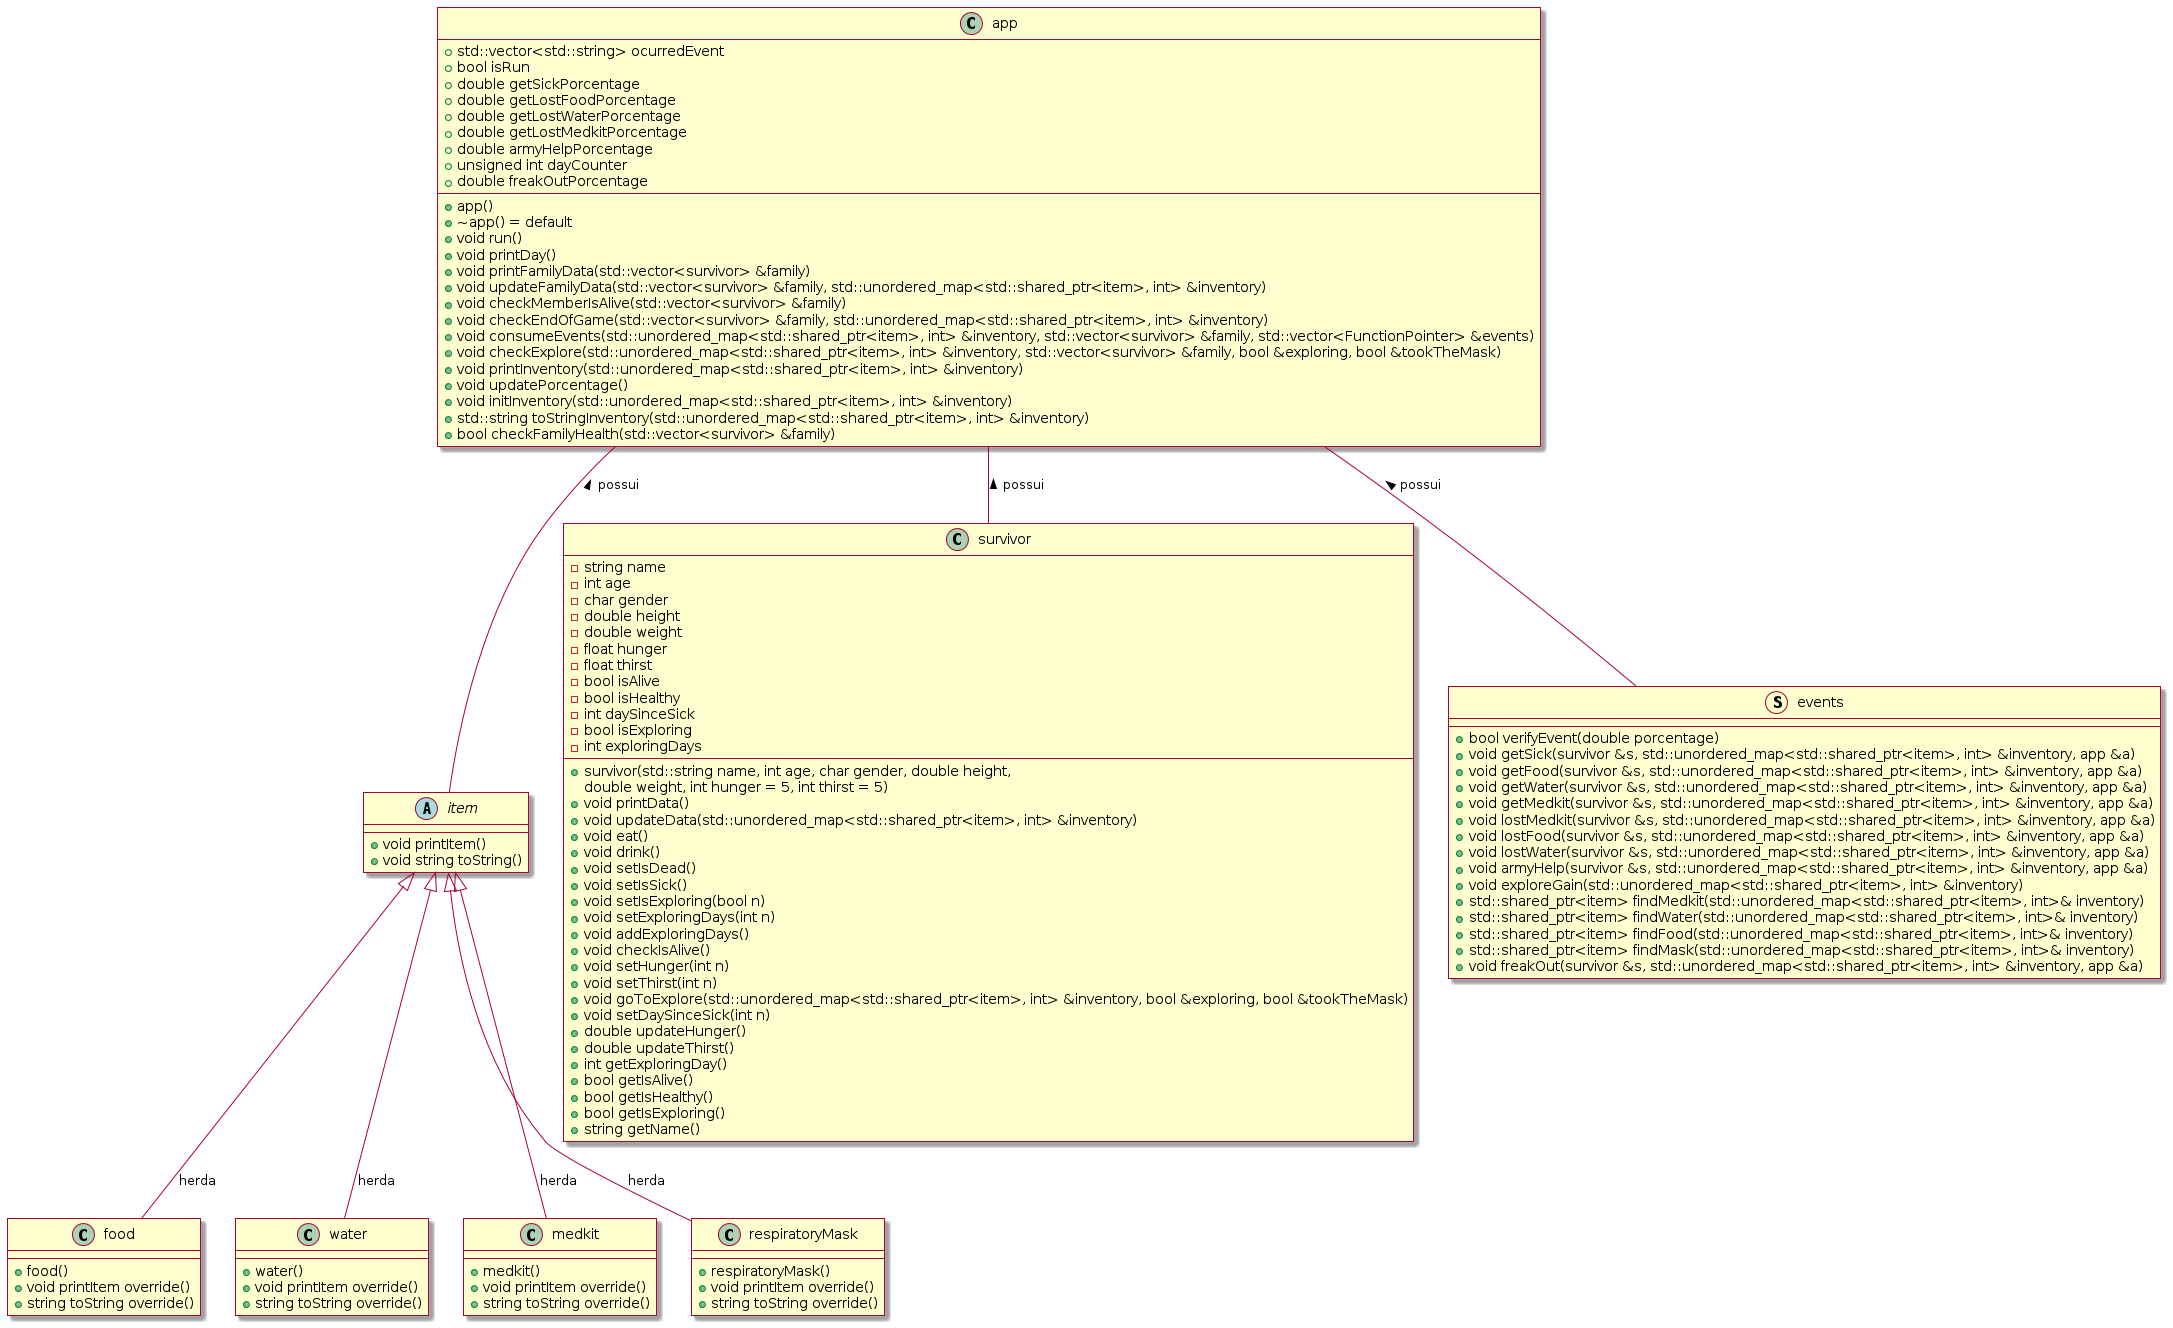

The diagram above was rendered by PlantUML. Its source (embedded in the PNG):
@startuml
skin rose
abstract class item{
  + void printItem()
  + void string toString()
}

item <|-- food : herda

class food{
  + food()
  + void printItem override()
  + string toString override()
}

item <|-- water : herda

class water{
  + water()
  + void printItem override()
  + string toString override()
}

item <|-- medkit : herda

class medkit{
  + medkit()
  + void printItem override()
  + string toString override()
}

item <|-- respiratoryMask : herda

class respiratoryMask{
  + respiratoryMask()
  + void printItem override()
  + string toString override()
}

class survivor{
  - string name
  - int age
  - char gender
  - double height
  - double weight
  - float hunger
  - float thirst
  - bool isAlive
  - bool isHealthy
  - int daySinceSick
  - bool isExploring
  - int exploringDays
  
  + survivor(std::string name, int age, char gender, double height,
          double weight, int hunger = 5, int thirst = 5)
  + void printData()
  + void updateData(std::unordered_map<std::shared_ptr<item>, int> &inventory)
  + void eat()
  + void drink()
  + void setIsDead()
  + void setIsSick()
  + void setIsExploring(bool n)
  + void setExploringDays(int n)
  + void addExploringDays()
  + void checkIsAlive()
  + void setHunger(int n)
  + void setThirst(int n)
  + void goToExplore(std::unordered_map<std::shared_ptr<item>, int> &inventory, bool &exploring, bool &tookTheMask)
  + void setDaySinceSick(int n)
  + double updateHunger()
  + double updateThirst()
  + int getExploringDay()
  + bool getIsAlive()
  + bool getIsHealthy()
  + bool getIsExploring()
  + string getName()
}

class app{
  + app()
  + ~app() = default
  + void run()
  + void printDay()
  + void printFamilyData(std::vector<survivor> &family)
  + void updateFamilyData(std::vector<survivor> &family, std::unordered_map<std::shared_ptr<item>, int> &inventory)
  + void checkMemberIsAlive(std::vector<survivor> &family)
  + void checkEndOfGame(std::vector<survivor> &family, std::unordered_map<std::shared_ptr<item>, int> &inventory)
  + void consumeEvents(std::unordered_map<std::shared_ptr<item>, int> &inventory, std::vector<survivor> &family, std::vector<FunctionPointer> &events)
  + void checkExplore(std::unordered_map<std::shared_ptr<item>, int> &inventory, std::vector<survivor> &family, bool &exploring, bool &tookTheMask)
  + void printInventory(std::unordered_map<std::shared_ptr<item>, int> &inventory)
  + void updatePorcentage()
  + void initInventory(std::unordered_map<std::shared_ptr<item>, int> &inventory)
  + std::string toStringInventory(std::unordered_map<std::shared_ptr<item>, int> &inventory)
  + std::vector<std::string> ocurredEvent
  + bool checkFamilyHealth(std::vector<survivor> &family)
  + bool isRun
  + double getSickPorcentage
  + double getLostFoodPorcentage
  + double getLostWaterPorcentage
  + double getLostMedkitPorcentage
  + double armyHelpPorcentage
  + unsigned int dayCounter
  + double freakOutPorcentage
}

app -- item : < possui
app -- survivor : < possui

struct events{
  + bool verifyEvent(double porcentage)
  + void getSick(survivor &s, std::unordered_map<std::shared_ptr<item>, int> &inventory, app &a)
  + void getFood(survivor &s, std::unordered_map<std::shared_ptr<item>, int> &inventory, app &a)
  + void getWater(survivor &s, std::unordered_map<std::shared_ptr<item>, int> &inventory, app &a)
  + void getMedkit(survivor &s, std::unordered_map<std::shared_ptr<item>, int> &inventory, app &a)
  + void lostMedkit(survivor &s, std::unordered_map<std::shared_ptr<item>, int> &inventory, app &a)
  + void lostFood(survivor &s, std::unordered_map<std::shared_ptr<item>, int> &inventory, app &a)
  + void lostWater(survivor &s, std::unordered_map<std::shared_ptr<item>, int> &inventory, app &a)
  + void armyHelp(survivor &s, std::unordered_map<std::shared_ptr<item>, int> &inventory, app &a)
  + void exploreGain(std::unordered_map<std::shared_ptr<item>, int> &inventory)
  + std::shared_ptr<item> findMedkit(std::unordered_map<std::shared_ptr<item>, int>& inventory)
  + std::shared_ptr<item> findWater(std::unordered_map<std::shared_ptr<item>, int>& inventory)
  + std::shared_ptr<item> findFood(std::unordered_map<std::shared_ptr<item>, int>& inventory)
  + std::shared_ptr<item> findMask(std::unordered_map<std::shared_ptr<item>, int>& inventory)
  + void freakOut(survivor &s, std::unordered_map<std::shared_ptr<item>, int> &inventory, app &a)
}

app -- events : < possui
@enduml